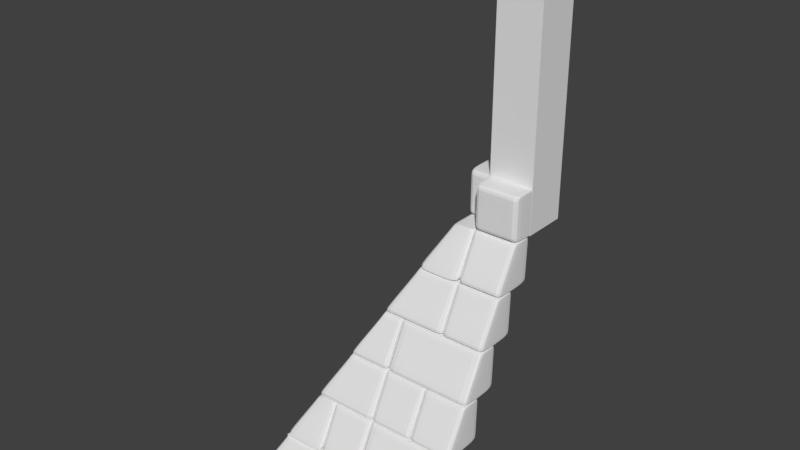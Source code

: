 # Source: OutdoorBaseCorner.blend  (saved by Blender 2.79.0; exported with 4.5.12 LTS)
import bpy
from mathutils import Matrix  # noqa: F401  (used for matrix-valued properties, if any)

bpy.ops.wm.read_factory_settings(use_empty=True)
scene = bpy.context.scene
scene.name = 'Scene'

# ---- collections
col_collection_1 = bpy.data.collections.new('Collection 1'); scene.collection.children.link(col_collection_1)

# ---- materials (node trees are filled in below, after node groups)
mat_material = bpy.data.materials.new('Material')
mat_material.alpha_threshold = 0.0
mat_material.use_transparent_shadow = False
mat_material.roughness = 0.5
mat_material.line_color = (0.0, 0.0, 0.0, 1.0)

# ---- material node trees

# ---- world
world_world = bpy.data.worlds.new('World'); scene.world = world_world
world_world.color = (0.05088, 0.05088, 0.05088)
world_world.use_sun_shadow = False
world_world.sun_shadow_jitter_overblur = 0.0
world_world.cycles.sampling_method = 'MANUAL'

# ---- meshes
me_cube_004 = bpy.data.meshes.new('Cube.004')
me_cube_004.from_pydata([(-0.29, -0.2, 0.1905), (-0.11, -0.2, 0.1905), (-0.29, -0.2, 0.01061), (-0.11, -0.2, 0.01061), (-0.29, 2.384e-07, 0.01061), (-0.11, 0.0, 0.01061), (-0.29, 1.192e-07, 0.1905), (-0.11, -1.192e-07, 0.1905), (-0.29, -0.2, 0.2), (-0.11, -0.2, 0.2), (-0.29, -1.192e-07, 0.2), (-0.11, -2.384e-07, 0.2), (-0.29, -0.2, 1.192e-07), (-0.11, -0.2, 1.192e-07), (-0.29, 3.576e-07, 1.192e-07), (-0.11, 1.192e-07, 1.192e-07), (-0.3, 2.384e-07, 0.1905), (-0.3, 3.576e-07, 0.01061), (-0.3, -0.2, 0.1905), (-0.3, -0.2, 0.01061), (-0.1, -0.2, 0.1905), (-0.1, -0.2, 0.01061), (-0.1, -2.384e-07, 0.1905), (-0.1, -1.192e-07, 0.01061), (-0.3, 1.192e-07, 0.2), (-0.3, -0.2, 0.2), (-0.1, -0.2, 0.2), (-0.1, -4.768e-07, 0.2), (-0.3, 4.768e-07, 1.192e-07), (-0.3, -0.2, 1.192e-07), (-0.1, -0.2, 1.192e-07), (-0.1, 0.0, 1.192e-07), (-5.96e-08, -0.1, 1.192e-07), (-5.96e-08, -0.3, 1.192e-07), (-0.2, -0.3, 1.192e-07), (-0.2, -0.1, 1.192e-07), (4.768e-07, -0.1, 0.2), (-6.557e-07, -0.3, 0.2), (-0.2, -0.3, 0.2), (-0.2, -0.1, 0.2), (2.384e-07, -0.1, 0.01061), (2.384e-07, -0.1, 0.1905), (-2.98e-07, -0.3, 0.01061), (-5.364e-07, -0.3, 0.1905), (-0.2, -0.3, 0.01061), (-0.2, -0.3, 0.1905), (-0.2, -0.1, 0.01061), (-0.2, -0.1, 0.1905), (-0.01, -0.1, 1.192e-07), (-0.19, -0.1, 1.192e-07), (-0.01, -0.3, 1.192e-07), (-0.19, -0.3, 1.192e-07), (-0.01, -0.1, 0.2), (-0.19, -0.1, 0.2), (-0.01, -0.3, 0.2), (-0.19, -0.3, 0.2), (-0.01, -0.1, 0.1905), (-0.19, -0.1, 0.1905), (-0.01, -0.1, 0.01061), (-0.19, -0.1, 0.01061), (-0.01, -0.3, 0.01061), (-0.19, -0.3, 0.01061), (-0.01, -0.3, 0.1905), (-0.19, -0.3, 0.1905)], [], [(20, 26, 9, 1), (3, 1, 0, 2), (27, 22, 7, 11), (30, 21, 3, 13), (13, 3, 2, 12), (23, 31, 15, 5), (21, 20, 1, 3), (29, 19, 17, 28), (5, 15, 14, 4), (19, 18, 16, 17), (1, 9, 8, 0), (12, 2, 19, 29), (31, 30, 13, 15), (31, 23, 21, 30), (2, 0, 18, 19), (14, 12, 29, 28), (27, 11, 9, 26), (4, 14, 28, 17), (23, 22, 20, 21), (10, 24, 25, 8), (11, 7, 6, 10), (0, 8, 25, 18), (11, 10, 8, 9), (10, 6, 16, 24), (22, 23, 5, 7), (22, 27, 26, 20), (7, 5, 4, 6), (18, 25, 24, 16), (15, 13, 12, 14), (6, 4, 17, 16), (41, 36, 37, 43), (48, 50, 51, 49), (32, 33, 50, 48), (63, 55, 38, 45), (53, 57, 47, 39), (49, 51, 34, 35), (41, 40, 58, 56), (33, 42, 60, 50), (59, 49, 35, 46), (50, 60, 61, 51), (57, 59, 46, 47), (52, 53, 55, 54), (42, 43, 62, 60), (43, 37, 54, 62), (56, 58, 59, 57), (34, 44, 46, 35), (44, 45, 47, 46), (40, 41, 43, 42), (60, 62, 63, 61), (62, 54, 55, 63), (32, 40, 42, 33), (45, 38, 39, 47), (51, 61, 44, 34), (61, 63, 45, 44), (36, 52, 54, 37), (36, 41, 56, 52), (53, 39, 38, 55), (40, 32, 48, 58), (58, 48, 49, 59), (52, 56, 57, 53)])
me_cube_004.materials.append(mat_material)
me_cube_004.use_remesh_preserve_volume = False
me_cube_004.use_remesh_preserve_attributes = False
me_cube_004.use_mirror_vertex_groups = False
me_cube_004.update()
me_cube_003 = bpy.data.meshes.new('Cube.003')
me_cube_003.from_pydata([(-0.2, -0.2, 0.0), (-0.2, -0.2, 1.2), (-0.2, 0.0, 0.0), (-0.2, 0.0, 1.2), (0.0, -0.2, 0.0), (0.0, -0.2, 1.2), (0.0, 0.0, 0.0), (0.0, 0.0, 1.2)], [], [(0, 1, 3, 2), (2, 3, 7, 6), (6, 7, 5, 4), (4, 5, 1, 0), (2, 6, 4, 0), (7, 3, 1, 5)])
me_cube_003.use_remesh_preserve_volume = False
me_cube_003.use_remesh_preserve_attributes = False
me_cube_003.use_mirror_vertex_groups = False
me_cube_003.update()
me_cube_002 = bpy.data.meshes.new('Cube.002')
me_cube_002.from_pydata([(-0.59, -0.7, -0.8095), (-0.41, -0.7, -0.8095), (-0.59, -0.8, -0.9894), (-0.41, -0.8, -0.9894), (-0.59, -0.6, -0.9894), (-0.41, -0.6, -0.9894), (-0.59, -0.6, -0.8095), (-0.41, -0.6, -0.8095), (-0.59, -0.7, -0.8), (-0.41, -0.7, -0.8), (-0.59, -0.6, -0.8), (-0.41, -0.6, -0.8), (-0.59, -0.8, -1.0), (-0.41, -0.8, -1.0), (-0.59, -0.6, -1.0), (-0.41, -0.6, -1.0), (-0.6, -0.6, -0.8095), (-0.6, -0.6, -0.9894), (-0.6, -0.7, -0.8095), (-0.6, -0.8, -0.9894), (-0.4, -0.7, -0.8095), (-0.4, -0.8, -0.9894), (-0.4, -0.6, -0.8095), (-0.4, -0.6, -0.9894), (-0.6, -0.6, -0.8), (-0.6, -0.7, -0.8), (-0.4, -0.7, -0.8), (-0.4, -0.6, -0.8), (-0.6, -0.6, -1.0), (-0.6, -0.8, -1.0), (-0.4, -0.8, -1.0), (-0.4, -0.6, -1.0), (-0.51, 1.192e-07, -0.8), (-0.69, 3.576e-07, -0.8), (-0.51, -0.2, -0.8), (-0.69, -0.2, -0.8), (-0.51, -2.384e-07, -0.6), (-0.59, -1.192e-07, -0.6), (-0.51, -0.2, -0.6), (-0.59, -0.2, -0.6), (-0.51, -1.192e-07, -0.6095), (-0.59, 1.192e-07, -0.6095), (-0.51, 0.0, -0.7894), (-0.69, 2.384e-07, -0.7894), (-0.51, -0.2, -0.7894), (-0.69, -0.2, -0.7894), (-0.51, -0.2, -0.6095), (-0.59, -0.2, -0.6095), (-0.39, -0.6, -0.6095), (-0.21, -0.6, -0.6095), (-0.39, -0.7, -0.7894), (-0.21, -0.7, -0.7894), (-0.39, -0.5, -0.7894), (-0.21, -0.5, -0.7894), (-0.39, -0.5, -0.6095), (-0.21, -0.5, -0.6095), (-0.39, -0.6, -0.6), (-0.21, -0.6, -0.6), (-0.39, -0.5, -0.6), (-0.21, -0.5, -0.6), (-0.39, -0.7, -0.8), (-0.21, -0.7, -0.8), (-0.39, -0.5, -0.8), (-0.21, -0.5, -0.8), (-0.4, -0.5, -0.6095), (-0.4, -0.5, -0.7894), (-0.4, -0.6, -0.6095), (-0.4, -0.7, -0.7894), (-0.2, -0.6, -0.6095), (-0.2, -0.7, -0.7894), (-0.2, -0.5, -0.6095), (-0.2, -0.5, -0.7894), (-0.4, -0.5, -0.6), (-0.4, -0.6, -0.6), (-0.2, -0.6, -0.6), (-0.2, -0.5, -0.6), (-0.4, -0.5, -0.8), (-0.4, -0.7, -0.8), (-0.2, -0.7, -0.8), (-0.2, -0.5, -0.8), (-0.49, -0.5, -0.4095), (-0.41, -0.5, -0.4095), (-0.59, -0.6, -0.5894), (-0.41, -0.6, -0.5894), (-0.59, -0.4, -0.5894), (-0.41, -0.4, -0.5894), (-0.49, -0.4, -0.4095), (-0.41, -0.4, -0.4095), (-0.49, -0.5, -0.4), (-0.41, -0.5, -0.4), (-0.49, -0.4, -0.4), (-0.41, -0.4, -0.4), (-0.59, -0.6, -0.6), (-0.41, -0.6, -0.6), (-0.59, -0.4, -0.6), (-0.41, -0.4, -0.6), (-0.5, -0.4, -0.4095), (-0.6, -0.4, -0.5894), (-0.5, -0.5, -0.4095), (-0.6, -0.6, -0.5894), (-0.4, -0.5, -0.4095), (-0.4, -0.6, -0.5894), (-0.4, -0.4, -0.4095), (-0.4, -0.4, -0.5894), (-0.5, -0.4, -0.4), (-0.5, -0.5, -0.4), (-0.4, -0.5, -0.4), (-0.4, -0.4, -0.4), (-0.6, -0.4, -0.6), (-0.6, -0.6, -0.6), (-0.4, -0.6, -0.6), (-0.4, -0.4, -0.6), (-0.19, -0.3, -0.009464), (-0.01, -0.3, -0.009464), (-0.19, -0.4, -0.1894), (-0.01, -0.4, -0.1894), (-0.19, -0.2, -0.1894), (-0.01, -0.2, -0.1894), (-0.19, -0.2, -0.009464), (-0.01, -0.2, -0.009464), (-0.19, -0.3, 0.0), (-0.01, -0.3, 0.0), (-0.19, -0.2, 0.0), (-0.01, -0.2, 0.0), (-0.19, -0.4, -0.2), (-0.01, -0.4, -0.2), (-0.19, -0.2, -0.2), (-0.01, -0.2, -0.2), (-0.2, -0.2, -0.009464), (-0.2, -0.2, -0.1894), (-0.2, -0.3, -0.009464), (-0.2, -0.4, -0.1894), (-5.364e-07, -0.3, -0.009464), (-2.98e-07, -0.4, -0.1894), (3.576e-07, -0.2, -0.009464), (2.384e-07, -0.2, -0.1894), (-0.2, -0.2, 0.0), (-0.2, -0.3, 0.0), (-6.557e-07, -0.3, 0.0), (4.768e-07, -0.2, 0.0), (-0.2, -0.2, -0.2), (-0.2, -0.4, -0.2), (-5.96e-08, -0.4, -0.2), (-5.96e-08, -0.2, -0.2), (-0.6, 2.384e-07, -0.6095), (-0.7, 3.576e-07, -0.7894), (-0.6, -0.2, -0.6095), (-0.7, -0.2, -0.7894), (-0.5, -0.2, -0.6095), (-0.5, -0.2, -0.7894), (-0.5, -2.384e-07, -0.6095), (-0.5, -1.192e-07, -0.7894), (-0.6, 1.192e-07, -0.6), (-0.6, -0.2, -0.6), (-0.5, -0.2, -0.6), (-0.5, -4.768e-07, -0.6), (-0.7, 4.768e-07, -0.8), (-0.7, -0.2, -0.8), (-0.5, -0.2, -0.8), (-0.5, 0.0, -0.8), (-0.19, -0.6, -0.6095), (-0.01, -0.6, -0.6095), (-0.19, -0.7, -0.7894), (-0.01, -0.7, -0.7894), (-0.19, -0.5, -0.7894), (-0.01, -0.5, -0.7894), (-0.19, -0.5, -0.6095), (-0.01, -0.5, -0.6095), (-0.19, -0.6, -0.6), (-0.01, -0.6, -0.6), (-0.19, -0.5, -0.6), (-0.01, -0.5, -0.6), (-0.19, -0.7, -0.8), (-0.01, -0.7, -0.8), (-0.19, -0.5, -0.8), (-0.01, -0.5, -0.8), (-0.2, -0.5, -0.6095), (-0.2, -0.5, -0.7894), (-0.2, -0.6, -0.6095), (-0.2, -0.7, -0.7894), (-5.364e-07, -0.6, -0.6095), (-2.98e-07, -0.7, -0.7894), (3.576e-07, -0.5, -0.6095), (2.384e-07, -0.5, -0.7894), (-0.2, -0.5, -0.6), (-0.2, -0.6, -0.6), (-6.557e-07, -0.6, -0.6), (4.768e-07, -0.5, -0.6), (-0.2, -0.5, -0.8), (-0.2, -0.7, -0.8), (-5.96e-08, -0.7, -0.8), (-5.96e-08, -0.5, -0.8), (-0.19, -0.8, -1.009), (-0.01, -0.8, -1.009), (-0.19, -0.9, -1.189), (-0.01, -0.9, -1.189), (-0.19, -0.7, -1.189), (-0.01, -0.7, -1.189), (-0.19, -0.7, -1.009), (-0.01, -0.7, -1.009), (-0.19, -0.8, -1.0), (-0.01, -0.8, -1.0), (-0.19, -0.7, -1.0), (-0.01, -0.7, -1.0), (-0.19, -0.9, -1.2), (-0.01, -0.9, -1.2), (-0.19, -0.7, -1.2), (-0.01, -0.7, -1.2), (-0.2, -0.7, -1.009), (-0.2, -0.7, -1.189), (-0.2, -0.8, -1.009), (-0.2, -0.9, -1.189), (-5.364e-07, -0.8, -1.009), (-2.98e-07, -0.9, -1.189), (3.576e-07, -0.7, -1.009), (2.384e-07, -0.7, -1.189), (-0.2, -0.7, -1.0), (-0.2, -0.8, -1.0), (-6.557e-07, -0.8, -1.0), (4.768e-07, -0.7, -1.0), (-0.2, -0.7, -1.2), (-0.2, -0.9, -1.2), (-5.96e-08, -0.9, -1.2), (-5.96e-08, -0.7, -1.2), (-0.19, -0.4, -0.2095), (-0.01, -0.4, -0.2095), (-0.19, -0.5, -0.3894), (-0.01, -0.5, -0.3894), (-0.19, -0.3, -0.3894), (-0.01, -0.3, -0.3894), (-0.19, -0.3, -0.2095), (-0.01, -0.3, -0.2095), (-0.19, -0.4, -0.2), (-0.01, -0.4, -0.2), (-0.19, -0.3, -0.2), (-0.01, -0.3, -0.2), (-0.19, -0.5, -0.4), (-0.01, -0.5, -0.4), (-0.19, -0.3, -0.4), (-0.01, -0.3, -0.4), (-0.2, -0.3, -0.2095), (-0.2, -0.3, -0.3894), (-0.2, -0.4, -0.2095), (-0.2, -0.5, -0.3894), (-5.364e-07, -0.4, -0.2095), (-2.98e-07, -0.5, -0.3894), (3.576e-07, -0.3, -0.2095), (2.384e-07, -0.3, -0.3894), (-0.2, -0.3, -0.2), (-0.2, -0.4, -0.2), (-6.557e-07, -0.4, -0.2), (4.768e-07, -0.3, -0.2), (-0.2, -0.3, -0.4), (-0.2, -0.5, -0.4), (-5.96e-08, -0.5, -0.4), (-5.96e-08, -0.3, -0.4)], [], [(20, 26, 9, 1), (3, 1, 0, 2), (27, 22, 7, 11), (30, 21, 3, 13), (13, 3, 2, 12), (23, 31, 15, 5), (21, 20, 1, 3), (29, 19, 17, 28), (5, 15, 14, 4), (19, 18, 16, 17), (1, 9, 8, 0), (12, 2, 19, 29), (31, 30, 13, 15), (31, 23, 21, 30), (2, 0, 18, 19), (14, 12, 29, 28), (27, 11, 9, 26), (4, 14, 28, 17), (23, 22, 20, 21), (10, 24, 25, 8), (11, 7, 6, 10), (0, 8, 25, 18), (11, 10, 8, 9), (10, 6, 16, 24), (22, 23, 5, 7), (22, 27, 26, 20), (7, 5, 4, 6), (18, 25, 24, 16), (15, 13, 12, 14), (6, 4, 17, 16), (34, 44, 45, 35), (157, 147, 145, 156), (148, 154, 38, 46), (155, 150, 40, 36), (158, 149, 44, 34), (42, 32, 33, 43), (44, 46, 47, 45), (151, 159, 32, 42), (149, 148, 46, 44), (68, 74, 57, 49), (51, 49, 48, 50), (75, 70, 55, 59), (78, 69, 51, 61), (61, 51, 50, 60), (71, 79, 63, 53), (69, 68, 49, 51), (77, 67, 65, 76), (53, 63, 62, 52), (67, 66, 64, 65), (49, 57, 56, 48), (60, 50, 67, 77), (79, 78, 61, 63), (79, 71, 69, 78), (50, 48, 66, 67), (62, 60, 77, 76), (75, 59, 57, 74), (52, 62, 76, 65), (71, 70, 68, 69), (58, 72, 73, 56), (59, 55, 54, 58), (48, 56, 73, 66), (59, 58, 56, 57), (58, 54, 64, 72), (70, 71, 53, 55), (70, 75, 74, 68), (55, 53, 52, 54), (66, 73, 72, 64), (63, 61, 60, 62), (54, 52, 65, 64), (100, 106, 89, 81), (83, 81, 80, 82), (107, 102, 87, 91), (110, 101, 83, 93), (93, 83, 82, 92), (103, 111, 95, 85), (101, 100, 81, 83), (109, 99, 97, 108), (85, 95, 94, 84), (99, 98, 96, 97), (81, 89, 88, 80), (92, 82, 99, 109), (111, 110, 93, 95), (111, 103, 101, 110), (82, 80, 98, 99), (94, 92, 109, 108), (107, 91, 89, 106), (84, 94, 108, 97), (103, 102, 100, 101), (90, 104, 105, 88), (91, 87, 86, 90), (80, 88, 105, 98), (91, 90, 88, 89), (90, 86, 96, 104), (102, 103, 85, 87), (102, 107, 106, 100), (87, 85, 84, 86), (98, 105, 104, 96), (95, 93, 92, 94), (86, 84, 97, 96), (132, 138, 121, 113), (115, 113, 112, 114), (139, 134, 119, 123), (142, 133, 115, 125), (125, 115, 114, 124), (135, 143, 127, 117), (133, 132, 113, 115), (141, 131, 129, 140), (117, 127, 126, 116), (131, 130, 128, 129), (113, 121, 120, 112), (124, 114, 131, 141), (143, 142, 125, 127), (143, 135, 133, 142), (114, 112, 130, 131), (126, 124, 141, 140), (139, 123, 121, 138), (116, 126, 140, 129), (135, 134, 132, 133), (122, 136, 137, 120), (123, 119, 118, 122), (112, 120, 137, 130), (123, 122, 120, 121), (122, 118, 128, 136), (134, 135, 117, 119), (134, 139, 138, 132), (119, 117, 116, 118), (130, 137, 136, 128), (127, 125, 124, 126), (118, 116, 129, 128), (147, 146, 144, 145), (46, 38, 39, 47), (35, 45, 147, 157), (159, 158, 34, 32), (159, 151, 149, 158), (45, 47, 146, 147), (33, 35, 157, 156), (155, 36, 38, 154), (43, 33, 156, 145), (151, 150, 148, 149), (37, 152, 153, 39), (36, 40, 41, 37), (47, 39, 153, 146), (36, 37, 39, 38), (37, 41, 144, 152), (150, 151, 42, 40), (150, 155, 154, 148), (40, 42, 43, 41), (146, 153, 152, 144), (32, 34, 35, 33), (41, 43, 145, 144), (180, 186, 169, 161), (163, 161, 160, 162), (187, 182, 167, 171), (190, 181, 163, 173), (173, 163, 162, 172), (183, 191, 175, 165), (181, 180, 161, 163), (189, 179, 177, 188), (165, 175, 174, 164), (179, 178, 176, 177), (161, 169, 168, 160), (172, 162, 179, 189), (191, 190, 173, 175), (191, 183, 181, 190), (162, 160, 178, 179), (174, 172, 189, 188), (187, 171, 169, 186), (164, 174, 188, 177), (183, 182, 180, 181), (170, 184, 185, 168), (171, 167, 166, 170), (160, 168, 185, 178), (171, 170, 168, 169), (170, 166, 176, 184), (182, 183, 165, 167), (182, 187, 186, 180), (167, 165, 164, 166), (178, 185, 184, 176), (175, 173, 172, 174), (166, 164, 177, 176), (212, 218, 201, 193), (195, 193, 192, 194), (219, 214, 199, 203), (222, 213, 195, 205), (205, 195, 194, 204), (215, 223, 207, 197), (213, 212, 193, 195), (221, 211, 209, 220), (197, 207, 206, 196), (211, 210, 208, 209), (193, 201, 200, 192), (204, 194, 211, 221), (223, 222, 205, 207), (223, 215, 213, 222), (194, 192, 210, 211), (206, 204, 221, 220), (219, 203, 201, 218), (196, 206, 220, 209), (215, 214, 212, 213), (202, 216, 217, 200), (203, 199, 198, 202), (192, 200, 217, 210), (203, 202, 200, 201), (202, 198, 208, 216), (214, 215, 197, 199), (214, 219, 218, 212), (199, 197, 196, 198), (210, 217, 216, 208), (207, 205, 204, 206), (198, 196, 209, 208), (244, 250, 233, 225), (227, 225, 224, 226), (251, 246, 231, 235), (254, 245, 227, 237), (237, 227, 226, 236), (247, 255, 239, 229), (245, 244, 225, 227), (253, 243, 241, 252), (229, 239, 238, 228), (243, 242, 240, 241), (225, 233, 232, 224), (236, 226, 243, 253), (255, 254, 237, 239), (255, 247, 245, 254), (226, 224, 242, 243), (238, 236, 253, 252), (251, 235, 233, 250), (228, 238, 252, 241), (247, 246, 244, 245), (234, 248, 249, 232), (235, 231, 230, 234), (224, 232, 249, 242), (235, 234, 232, 233), (234, 230, 240, 248), (246, 247, 229, 231), (246, 251, 250, 244), (231, 229, 228, 230), (242, 249, 248, 240), (239, 237, 236, 238), (230, 228, 241, 240)])
me_cube_002.materials.append(mat_material)
me_cube_002.use_remesh_preserve_volume = False
me_cube_002.use_remesh_preserve_attributes = False
me_cube_002.use_mirror_vertex_groups = False
me_cube_002.update()
me_cube_001 = bpy.data.meshes.new('Cube.001')
me_cube_001.from_pydata([(-0.49, -0.8, -1.009), (-0.21, -0.8, -1.009), (-0.49, -0.9, -1.189), (-0.21, -0.9, -1.189), (-0.49, -0.7, -1.189), (-0.21, -0.7, -1.189), (-0.49, -0.7, -1.009), (-0.21, -0.7, -1.009), (-0.49, -0.8, -1.0), (-0.21, -0.8, -1.0), (-0.49, -0.7, -1.0), (-0.21, -0.7, -1.0), (-0.49, -0.9, -1.2), (-0.21, -0.9, -1.2), (-0.49, -0.7, -1.2), (-0.21, -0.7, -1.2), (-0.5, -0.7, -1.009), (-0.5, -0.7, -1.189), (-0.5, -0.8, -1.009), (-0.5, -0.9, -1.189), (-0.2, -0.8, -1.009), (-0.2, -0.9, -1.189), (-0.2, -0.7, -1.009), (-0.2, -0.7, -1.189), (-0.5, -0.7, -1.0), (-0.5, -0.8, -1.0), (-0.2, -0.8, -1.0), (-0.2, -0.7, -1.0), (-0.5, -0.7, -1.2), (-0.5, -0.9, -1.2), (-0.2, -0.9, -1.2), (-0.2, -0.7, -1.2), (-0.59, -0.6, -0.6095), (-0.41, -0.6, -0.6095), (-0.69, -0.7, -0.7894), (-0.41, -0.7, -0.7894), (-0.69, -0.5, -0.7894), (-0.41, -0.5, -0.7894), (-0.59, -0.5, -0.6095), (-0.41, -0.5, -0.6095), (-0.59, -0.6, -0.6), (-0.41, -0.6, -0.6), (-0.59, -0.5, -0.6), (-0.41, -0.5, -0.6), (-0.69, -0.7, -0.8), (-0.41, -0.7, -0.8), (-0.69, -0.5, -0.8), (-0.41, -0.5, -0.8), (-0.6, -0.5, -0.6095), (-0.7, -0.5, -0.7894), (-0.6, -0.6, -0.6095), (-0.7, -0.7, -0.7894), (-0.4, -0.6, -0.6095), (-0.4, -0.7, -0.7894), (-0.4, -0.5, -0.6095), (-0.4, -0.5, -0.7894), (-0.6, -0.5, -0.6), (-0.6, -0.6, -0.6), (-0.4, -0.6, -0.6), (-0.4, -0.5, -0.6), (-0.7, -0.5, -0.8), (-0.7, -0.7, -0.8), (-0.4, -0.7, -0.8), (-0.4, -0.5, -0.8), (-0.39, -0.4, -0.2095), (-0.21, -0.4, -0.2095), (-0.49, -0.5, -0.3894), (-0.21, -0.5, -0.3894), (-0.49, -0.3, -0.3894), (-0.21, -0.3, -0.3894), (-0.39, -0.3, -0.2095), (-0.21, -0.3, -0.2095), (-0.39, -0.4, -0.2), (-0.21, -0.4, -0.2), (-0.39, -0.3, -0.2), (-0.21, -0.3, -0.2), (-0.49, -0.5, -0.4), (-0.21, -0.5, -0.4), (-0.49, -0.3, -0.4), (-0.21, -0.3, -0.4), (-0.4, -0.3, -0.2095), (-0.5, -0.3, -0.3894), (-0.4, -0.4, -0.2095), (-0.5, -0.5, -0.3894), (-0.2, -0.4, -0.2095), (-0.2, -0.5, -0.3894), (-0.2, -0.3, -0.2095), (-0.2, -0.3, -0.3894), (-0.4, -0.3, -0.2), (-0.4, -0.4, -0.2), (-0.2, -0.4, -0.2), (-0.2, -0.3, -0.2), (-0.5, -0.3, -0.4), (-0.5, -0.5, -0.4), (-0.2, -0.5, -0.4), (-0.2, -0.3, -0.4), (-0.7, -0.29, -1.009), (-0.7, -0.01, -1.009), (-0.7, -0.29, -1.189), (-0.7, -0.01, -1.189), (-0.9, -0.29, -1.189), (-0.9, -0.01, -1.189), (-0.8, -0.29, -1.009), (-0.8, -0.01, -1.009), (-0.7, -0.29, -1.0), (-0.7, -0.01, -1.0), (-0.8, -0.29, -1.0), (-0.8, -0.01, -1.0), (-0.7, -0.29, -1.2), (-0.7, -0.01, -1.2), (-0.9, -0.29, -1.2), (-0.9, -0.01, -1.2), (-0.8, -0.3, -1.009), (-0.9, -0.3, -1.189), (-0.7, -0.3, -1.009), (-0.7, -0.3, -1.189), (-0.7, -7.153e-07, -1.009), (-0.7, -4.768e-07, -1.189), (-0.8, 2.384e-07, -1.009), (-0.9, 2.384e-07, -1.189), (-0.8, -0.3, -1.0), (-0.7, -0.3, -1.0), (-0.7, -8.345e-07, -1.0), (-0.8, 4.768e-07, -1.0), (-0.9, -0.3, -1.2), (-0.7, -0.3, -1.2), (-0.7, -2.384e-07, -1.2), (-0.9, -1.192e-07, -1.2), (-0.3, -0.29, -0.2095), (-0.3, -0.01, -0.2095), (-0.3, -0.29, -0.3894), (-0.3, -0.01, -0.3894), (-0.5, -0.29, -0.3894), (-0.5, -0.01, -0.3894), (-0.4, -0.29, -0.2095), (-0.4, -0.01, -0.2095), (-0.3, -0.29, -0.2), (-0.3, -0.01, -0.2), (-0.4, -0.29, -0.2), (-0.4, -0.01, -0.2), (-0.3, -0.29, -0.4), (-0.3, -0.01, -0.4), (-0.5, -0.29, -0.4), (-0.5, -0.01, -0.4), (-0.4, -0.3, -0.2095), (-0.5, -0.3, -0.3894), (-0.3, -0.3, -0.2095), (-0.3, -0.3, -0.3894), (-0.3, -7.153e-07, -0.2095), (-0.3, -4.768e-07, -0.3894), (-0.4, 2.384e-07, -0.2095), (-0.5, 2.384e-07, -0.3894), (-0.4, -0.3, -0.2), (-0.3, -0.3, -0.2), (-0.3, -8.345e-07, -0.2), (-0.4, 4.768e-07, -0.2), (-0.5, -0.3, -0.4), (-0.3, -0.3, -0.4), (-0.3, -2.384e-07, -0.4), (-0.5, -1.192e-07, -0.4), (-0.5, -0.49, -0.6095), (-0.5, -0.21, -0.6095), (-0.5, -0.49, -0.7894), (-0.5, -0.21, -0.7894), (-0.7, -0.49, -0.7894), (-0.7, -0.21, -0.7894), (-0.6, -0.49, -0.6095), (-0.6, -0.21, -0.6095), (-0.5, -0.49, -0.6), (-0.5, -0.21, -0.6), (-0.6, -0.49, -0.6), (-0.6, -0.21, -0.6), (-0.5, -0.49, -0.8), (-0.5, -0.21, -0.8), (-0.7, -0.49, -0.8), (-0.7, -0.21, -0.8), (-0.6, -0.5, -0.6095), (-0.7, -0.5, -0.7894), (-0.5, -0.5, -0.6095), (-0.5, -0.5, -0.7894), (-0.5, -0.2, -0.6095), (-0.5, -0.2, -0.7894), (-0.6, -0.2, -0.6095), (-0.7, -0.2, -0.7894), (-0.6, -0.5, -0.6), (-0.5, -0.5, -0.6), (-0.5, -0.2, -0.6), (-0.6, -0.2, -0.6), (-0.7, -0.5, -0.8), (-0.5, -0.5, -0.8), (-0.5, -0.2, -0.8), (-0.7, -0.2, -0.8)], [], [(20, 26, 9, 1), (3, 1, 0, 2), (27, 22, 7, 11), (30, 21, 3, 13), (13, 3, 2, 12), (23, 31, 15, 5), (21, 20, 1, 3), (29, 19, 17, 28), (5, 15, 14, 4), (19, 18, 16, 17), (1, 9, 8, 0), (12, 2, 19, 29), (31, 30, 13, 15), (31, 23, 21, 30), (2, 0, 18, 19), (14, 12, 29, 28), (27, 11, 9, 26), (4, 14, 28, 17), (23, 22, 20, 21), (10, 24, 25, 8), (11, 7, 6, 10), (0, 8, 25, 18), (11, 10, 8, 9), (10, 6, 16, 24), (22, 23, 5, 7), (22, 27, 26, 20), (7, 5, 4, 6), (18, 25, 24, 16), (15, 13, 12, 14), (6, 4, 17, 16), (52, 58, 41, 33), (35, 33, 32, 34), (59, 54, 39, 43), (62, 53, 35, 45), (45, 35, 34, 44), (55, 63, 47, 37), (53, 52, 33, 35), (61, 51, 49, 60), (37, 47, 46, 36), (51, 50, 48, 49), (33, 41, 40, 32), (44, 34, 51, 61), (63, 62, 45, 47), (63, 55, 53, 62), (34, 32, 50, 51), (46, 44, 61, 60), (59, 43, 41, 58), (36, 46, 60, 49), (55, 54, 52, 53), (42, 56, 57, 40), (43, 39, 38, 42), (32, 40, 57, 50), (43, 42, 40, 41), (42, 38, 48, 56), (54, 55, 37, 39), (54, 59, 58, 52), (39, 37, 36, 38), (50, 57, 56, 48), (47, 45, 44, 46), (38, 36, 49, 48), (84, 90, 73, 65), (67, 65, 64, 66), (91, 86, 71, 75), (94, 85, 67, 77), (77, 67, 66, 76), (87, 95, 79, 69), (85, 84, 65, 67), (93, 83, 81, 92), (69, 79, 78, 68), (83, 82, 80, 81), (65, 73, 72, 64), (76, 66, 83, 93), (95, 94, 77, 79), (95, 87, 85, 94), (66, 64, 82, 83), (78, 76, 93, 92), (91, 75, 73, 90), (68, 78, 92, 81), (87, 86, 84, 85), (74, 88, 89, 72), (75, 71, 70, 74), (64, 72, 89, 82), (75, 74, 72, 73), (74, 70, 80, 88), (86, 87, 69, 71), (86, 91, 90, 84), (71, 69, 68, 70), (82, 89, 88, 80), (79, 77, 76, 78), (70, 68, 81, 80), (116, 122, 105, 97), (99, 97, 96, 98), (123, 118, 103, 107), (126, 117, 99, 109), (109, 99, 98, 108), (119, 127, 111, 101), (117, 116, 97, 99), (125, 115, 113, 124), (101, 111, 110, 100), (115, 114, 112, 113), (97, 105, 104, 96), (108, 98, 115, 125), (127, 126, 109, 111), (127, 119, 117, 126), (98, 96, 114, 115), (110, 108, 125, 124), (123, 107, 105, 122), (100, 110, 124, 113), (119, 118, 116, 117), (106, 120, 121, 104), (107, 103, 102, 106), (96, 104, 121, 114), (107, 106, 104, 105), (106, 102, 112, 120), (118, 119, 101, 103), (118, 123, 122, 116), (103, 101, 100, 102), (114, 121, 120, 112), (111, 109, 108, 110), (102, 100, 113, 112), (148, 154, 137, 129), (131, 129, 128, 130), (155, 150, 135, 139), (158, 149, 131, 141), (141, 131, 130, 140), (151, 159, 143, 133), (149, 148, 129, 131), (157, 147, 145, 156), (133, 143, 142, 132), (147, 146, 144, 145), (129, 137, 136, 128), (140, 130, 147, 157), (159, 158, 141, 143), (159, 151, 149, 158), (130, 128, 146, 147), (142, 140, 157, 156), (155, 139, 137, 154), (132, 142, 156, 145), (151, 150, 148, 149), (138, 152, 153, 136), (139, 135, 134, 138), (128, 136, 153, 146), (139, 138, 136, 137), (138, 134, 144, 152), (150, 151, 133, 135), (150, 155, 154, 148), (135, 133, 132, 134), (146, 153, 152, 144), (143, 141, 140, 142), (134, 132, 145, 144), (180, 186, 169, 161), (163, 161, 160, 162), (187, 182, 167, 171), (190, 181, 163, 173), (173, 163, 162, 172), (183, 191, 175, 165), (181, 180, 161, 163), (189, 179, 177, 188), (165, 175, 174, 164), (179, 178, 176, 177), (161, 169, 168, 160), (172, 162, 179, 189), (191, 190, 173, 175), (191, 183, 181, 190), (162, 160, 178, 179), (174, 172, 189, 188), (187, 171, 169, 186), (164, 174, 188, 177), (183, 182, 180, 181), (170, 184, 185, 168), (171, 167, 166, 170), (160, 168, 185, 178), (171, 170, 168, 169), (170, 166, 176, 184), (182, 183, 165, 167), (182, 187, 186, 180), (167, 165, 164, 166), (178, 185, 184, 176), (175, 173, 172, 174), (166, 164, 177, 176)])
me_cube_001.materials.append(mat_material)
me_cube_001.use_remesh_preserve_volume = False
me_cube_001.use_remesh_preserve_attributes = False
me_cube_001.use_mirror_vertex_groups = False
me_cube_001.update()
me_cube = bpy.data.meshes.new('Cube')
me_cube.from_pydata([(-0.79, -0.8, -1.009), (-0.51, -0.8, -1.009), (-0.89, -0.9, -1.189), (-0.51, -0.9, -1.189), (-0.89, -0.7, -1.189), (-0.51, -0.7, -1.189), (-0.79, -0.7, -1.009), (-0.51, -0.7, -1.009), (-0.79, -0.8, -1.0), (-0.51, -0.8, -1.0), (-0.79, -0.7, -1.0), (-0.51, -0.7, -1.0), (-0.89, -0.9, -1.2), (-0.51, -0.9, -1.2), (-0.89, -0.7, -1.2), (-0.51, -0.7, -1.2), (-0.8, -0.8, -1.009), (-0.9, -0.9, -1.189), (-0.5, -0.8, -1.009), (-0.5, -0.9, -1.189), (-0.5, -0.7, -1.009), (-0.5, -0.7, -1.189), (-0.8, -0.7, -1.0), (-0.8, -0.8, -1.0), (-0.5, -0.8, -1.0), (-0.5, -0.7, -1.0), (-0.9, -0.9, -1.2), (-0.5, -0.9, -1.2), (-0.5, -0.7, -1.2), (-0.7, -0.69, -1.009), (-0.7, -0.31, -1.009), (-0.7, -0.69, -1.189), (-0.7, -0.31, -1.189), (-0.9, -0.69, -1.189), (-0.9, -0.31, -1.189), (-0.8, -0.69, -1.009), (-0.8, -0.31, -1.009), (-0.7, -0.69, -1.0), (-0.7, -0.31, -1.0), (-0.8, -0.69, -1.0), (-0.8, -0.31, -1.0), (-0.7, -0.69, -1.2), (-0.7, -0.31, -1.2), (-0.9, -0.69, -1.2), (-0.9, -0.31, -1.2), (-0.8, -0.7, -1.009), (-0.9, -0.7, -1.189), (-0.7, -0.7, -1.009), (-0.7, -0.7, -1.189), (-0.7, -0.3, -1.009), (-0.7, -0.3, -1.189), (-0.8, -0.3, -1.009), (-0.9, -0.3, -1.189), (-0.7, -0.7, -1.0), (-0.7, -0.3, -1.0), (-0.8, -0.3, -1.0), (-0.9, -0.7, -1.2), (-0.7, -0.7, -1.2), (-0.7, -0.3, -1.2), (-0.9, -0.3, -1.2), (-0.6, -0.69, -0.8095), (-0.6, -0.41, -0.8095), (-0.6, -0.79, -0.9894), (-0.6, -0.41, -0.9894), (-0.8, -0.79, -0.9894), (-0.8, -0.41, -0.9894), (-0.7, -0.69, -0.8095), (-0.7, -0.41, -0.8095), (-0.6, -0.69, -0.8), (-0.6, -0.41, -0.8), (-0.7, -0.69, -0.8), (-0.7, -0.41, -0.8), (-0.6, -0.79, -1.0), (-0.6, -0.41, -1.0), (-0.8, -0.79, -1.0), (-0.8, -0.41, -1.0), (-0.7, -0.7, -0.8095), (-0.8, -0.8, -0.9894), (-0.6, -0.7, -0.8095), (-0.6, -0.8, -0.9894), (-0.7, -0.7, -0.8), (-0.6, -0.7, -0.8), (-0.6, -0.8, -1.0), (-0.7, -0.4, -0.8095), (-0.8, -0.4, -0.9894), (-0.6, -0.4, -0.8095), (-0.6, -0.4, -0.9894), (-0.7, -0.4, -0.8), (-0.6, -0.4, -0.8), (-0.8, -0.4, -1.0), (-0.6, -0.4, -1.0), (-0.4, -0.4, -0.2), (-0.2, -0.29, -0.009464), (-0.2, -0.01, -0.009464), (-0.2, -0.39, -0.1894), (-0.2, -0.01, -0.1894), (-0.4, -0.39, -0.1894), (-0.4, -0.01, -0.1894), (-0.3, -0.29, -0.009464), (-0.3, -0.01, -0.009464), (-0.2, -0.29, -1.881e-07), (-0.2, -0.01, -1.881e-07), (-0.3, -0.29, -1.881e-07), (-0.3, -0.01, -1.881e-07), (-0.2, -0.39, -0.2), (-0.2, -0.01, -0.2), (-0.4, -0.39, -0.2), (-0.4, -0.01, -0.2), (-0.3, -0.3, -0.009464), (-0.4, -0.4, -0.1894), (-0.2, -0.3, -0.009464), (-0.2, -0.4, -0.1894), (-0.3, -0.3, -1.881e-07), (-0.2, -0.3, -1.881e-07), (-0.2, -0.4, -0.2), (-0.3, 2.384e-07, -0.009464), (-0.4, 2.384e-07, -0.1894), (-0.2, -1.788e-07, -0.009464), (-0.2, -1.788e-07, -0.1894), (-0.3, 2.384e-07, -1.881e-07), (-0.2, -2.98e-07, -1.881e-07), (-0.4, 4.768e-07, -0.2), (-0.2, -5.96e-08, -0.2), (-0.4, -0.39, -0.4095), (-0.4, -0.01, -0.4095), (-0.4, -0.39, -0.5894), (-0.4, -0.01, -0.5894), (-0.6, -0.39, -0.5894), (-0.6, -0.01, -0.5894), (-0.5, -0.39, -0.4095), (-0.5, -0.01, -0.4095), (-0.4, -0.39, -0.4), (-0.4, -0.01, -0.4), (-0.5, -0.39, -0.4), (-0.5, -0.01, -0.4), (-0.4, -0.39, -0.6), (-0.4, -0.01, -0.6), (-0.6, -0.39, -0.6), (-0.6, -0.01, -0.6), (-0.5, -0.4, -0.4095), (-0.6, -0.4, -0.5894), (-0.4, -0.4, -0.4095), (-0.4, -0.4, -0.5894), (-0.4, -4.768e-07, -0.4095), (-0.4, -2.384e-07, -0.5894), (-0.5, 3.576e-07, -0.4095), (-0.6, 2.384e-07, -0.5894), (-0.5, -0.4, -0.4), (-0.4, -0.4, -0.4), (-0.4, -5.96e-07, -0.4), (-0.5, 4.768e-07, -0.4), (-0.6, -0.4, -0.6), (-0.4, -0.4, -0.6), (-0.4, 0.0, -0.6), (-0.6, 0.0, -0.6), (-0.6, -0.39, -0.8095), (-0.6, -0.01, -0.8095), (-0.6, -0.39, -0.9894), (-0.6, -0.01, -0.9894), (-0.8, -0.39, -0.9894), (-0.8, -0.01, -0.9894), (-0.7, -0.39, -0.8095), (-0.7, -0.01, -0.8095), (-0.6, -0.39, -0.8), (-0.6, -0.01, -0.8), (-0.7, -0.39, -0.8), (-0.7, -0.01, -0.8), (-0.6, -0.39, -1.0), (-0.6, -0.01, -1.0), (-0.8, -0.39, -1.0), (-0.8, -0.01, -1.0), (-0.7, -0.4, -0.8095), (-0.8, -0.4, -0.9894), (-0.6, -0.4, -0.8095), (-0.6, -0.4, -0.9894), (-0.6, -4.768e-07, -0.8095), (-0.6, -2.384e-07, -0.9894), (-0.7, 3.576e-07, -0.8095), (-0.8, 2.384e-07, -0.9894), (-0.7, -0.4, -0.8), (-0.6, -0.4, -0.8), (-0.6, -5.96e-07, -0.8), (-0.7, 4.768e-07, -0.8), (-0.8, -0.4, -1.0), (-0.6, -0.4, -1.0), (-0.6, 0.0, -1.0), (-0.8, 0.0, -1.0), (-0.39, -0.5, -0.4095), (-0.01, -0.5, -0.4095), (-0.39, -0.6, -0.5894), (-0.01, -0.6, -0.5894), (-0.39, -0.4, -0.5894), (-0.01, -0.4, -0.5894), (-0.39, -0.4, -0.4095), (-0.01, -0.4, -0.4095), (-0.39, -0.5, -0.4), (-0.01, -0.5, -0.4), (-0.39, -0.4, -0.4), (-0.01, -0.4, -0.4), (-0.39, -0.6, -0.6), (-0.01, -0.6, -0.6), (-0.39, -0.4, -0.6), (-0.01, -0.4, -0.6), (-0.4, -0.4, -0.4095), (-0.4, -0.4, -0.5894), (-0.4, -0.5, -0.4095), (-0.4, -0.6, -0.5894), (-4.768e-07, -0.5, -0.4095), (-2.384e-07, -0.6, -0.5894), (3.576e-07, -0.4, -0.4095), (2.384e-07, -0.4, -0.5894), (-0.4, -0.4, -0.4), (-5.96e-07, -0.5, -0.4), (4.768e-07, -0.4, -0.4), (-0.4, -0.4, -0.6), (-0.4, -0.6, -0.6), (0.0, -0.6, -0.6), (0.0, -0.4, -0.6), (-0.4, -0.5, -0.4), (-0.39, -0.7, -0.8095), (-0.01, -0.7, -0.8095), (-0.39, -0.8, -0.9894), (-0.01, -0.8, -0.9894), (-0.39, -0.6, -0.9894), (-0.01, -0.6, -0.9894), (-0.39, -0.6, -0.8095), (-0.01, -0.6, -0.8095), (-0.39, -0.7, -0.8), (-0.01, -0.7, -0.8), (-0.39, -0.6, -0.8), (-0.01, -0.6, -0.8), (-0.39, -0.8, -1.0), (-0.01, -0.8, -1.0), (-0.39, -0.6, -1.0), (-0.01, -0.6, -1.0), (-0.4, -0.6, -0.8095), (-0.4, -0.6, -0.9894), (-0.4, -0.7, -0.8095), (-0.4, -0.8, -0.9894), (-4.768e-07, -0.7, -0.8095), (-2.384e-07, -0.8, -0.9894), (3.576e-07, -0.6, -0.8095), (2.384e-07, -0.6, -0.9894), (-0.4, -0.6, -0.8), (-5.96e-07, -0.7, -0.8), (4.768e-07, -0.6, -0.8), (-0.4, -0.6, -1.0), (-0.4, -0.8, -1.0), (0.0, -0.8, -1.0), (0.0, -0.6, -1.0), (-0.4, -0.7, -0.8)], [], [(18, 24, 9, 1), (3, 1, 0, 2), (25, 20, 7, 11), (27, 19, 3, 13), (13, 3, 2, 12), (21, 28, 15, 5), (19, 18, 1, 3), (26, 17, 46, 56), (5, 15, 14, 4), (17, 16, 45, 46), (1, 9, 8, 0), (12, 2, 17, 26), (28, 27, 13, 15), (28, 21, 19, 27), (2, 0, 16, 17), (14, 12, 26, 56), (25, 11, 9, 24), (4, 14, 56, 46), (21, 20, 18, 19), (10, 22, 23, 8), (11, 7, 6, 10), (0, 8, 23, 16), (11, 10, 8, 9), (10, 6, 45, 22), (20, 21, 5, 7), (20, 25, 24, 18), (7, 5, 4, 6), (16, 23, 22, 45), (15, 13, 12, 14), (6, 4, 46, 45), (49, 54, 38, 30), (32, 30, 29, 31), (55, 51, 36, 40), (58, 50, 32, 42), (42, 32, 31, 41), (52, 59, 44, 34), (50, 49, 30, 32), (57, 48, 46, 56), (34, 44, 43, 33), (48, 47, 45, 46), (30, 38, 37, 29), (41, 31, 48, 57), (59, 58, 42, 44), (59, 52, 50, 58), (31, 29, 47, 48), (43, 41, 57, 56), (55, 40, 38, 54), (33, 43, 56, 46), (52, 51, 49, 50), (39, 22, 53, 37), (40, 36, 35, 39), (29, 37, 53, 47), (40, 39, 37, 38), (39, 35, 45, 22), (51, 52, 34, 36), (51, 55, 54, 49), (36, 34, 33, 35), (47, 53, 22, 45), (44, 42, 41, 43), (35, 33, 46, 45), (85, 88, 69, 61), (63, 61, 60, 62), (87, 83, 67, 71), (90, 86, 63, 73), (73, 63, 62, 72), (84, 89, 75, 65), (86, 85, 61, 63), (82, 79, 77, 23), (65, 75, 74, 64), (79, 78, 76, 77), (61, 69, 68, 60), (72, 62, 79, 82), (89, 90, 73, 75), (62, 60, 78, 79), (74, 72, 82, 23), (87, 71, 69, 88), (64, 74, 23, 77), (70, 80, 81, 68), (71, 67, 66, 70), (60, 68, 81, 78), (71, 70, 68, 69), (70, 66, 76, 80), (83, 84, 65, 67), (67, 65, 64, 66), (78, 81, 80, 76), (75, 73, 72, 74), (66, 64, 77, 76), (90, 86, 84, 89), (86, 85, 83, 84), (85, 88, 87, 83), (117, 120, 101, 93), (95, 93, 92, 94), (119, 115, 99, 103), (122, 118, 95, 105), (105, 95, 94, 104), (116, 121, 107, 97), (118, 117, 93, 95), (114, 111, 109, 91), (97, 107, 106, 96), (111, 110, 108, 109), (93, 101, 100, 92), (104, 94, 111, 114), (121, 122, 105, 107), (94, 92, 110, 111), (106, 104, 114, 91), (119, 103, 101, 120), (96, 106, 91, 109), (102, 112, 113, 100), (103, 99, 98, 102), (92, 100, 113, 110), (103, 102, 100, 101), (102, 98, 108, 112), (115, 116, 97, 99), (99, 97, 96, 98), (110, 113, 112, 108), (107, 105, 104, 106), (98, 96, 109, 108), (122, 118, 116, 121), (118, 117, 115, 116), (117, 120, 119, 115), (143, 149, 132, 124), (126, 124, 123, 125), (150, 145, 130, 134), (153, 144, 126, 136), (136, 126, 125, 135), (146, 154, 138, 128), (144, 143, 124, 126), (152, 142, 140, 151), (128, 138, 137, 127), (142, 141, 139, 140), (124, 132, 131, 123), (135, 125, 142, 152), (154, 153, 136, 138), (154, 146, 144, 153), (125, 123, 141, 142), (137, 135, 152, 151), (150, 134, 132, 149), (127, 137, 151, 140), (146, 145, 143, 144), (133, 147, 148, 131), (134, 130, 129, 133), (123, 131, 148, 141), (134, 133, 131, 132), (133, 129, 139, 147), (145, 146, 128, 130), (145, 150, 149, 143), (130, 128, 127, 129), (141, 148, 147, 139), (138, 136, 135, 137), (129, 127, 140, 139), (175, 181, 164, 156), (158, 156, 155, 157), (182, 177, 162, 166), (185, 176, 158, 168), (168, 158, 157, 167), (178, 186, 170, 160), (176, 175, 156, 158), (184, 174, 172, 183), (160, 170, 169, 159), (174, 173, 171, 172), (156, 164, 163, 155), (167, 157, 174, 184), (186, 185, 168, 170), (186, 178, 176, 185), (157, 155, 173, 174), (169, 167, 184, 183), (182, 166, 164, 181), (159, 169, 183, 172), (178, 177, 175, 176), (165, 179, 180, 163), (166, 162, 161, 165), (155, 163, 180, 173), (166, 165, 163, 164), (165, 161, 171, 179), (177, 178, 160, 162), (177, 182, 181, 175), (162, 160, 159, 161), (173, 180, 179, 171), (170, 168, 167, 169), (161, 159, 172, 171), (207, 212, 196, 188), (190, 188, 187, 189), (213, 209, 194, 198), (216, 208, 190, 200), (200, 190, 189, 199), (210, 217, 202, 192), (208, 207, 188, 190), (215, 206, 204, 214), (192, 202, 201, 191), (206, 205, 203, 204), (188, 196, 195, 187), (199, 189, 206, 215), (217, 216, 200, 202), (217, 210, 208, 216), (189, 187, 205, 206), (201, 199, 215, 214), (213, 198, 196, 212), (191, 201, 214, 204), (210, 209, 207, 208), (197, 211, 218, 195), (198, 194, 193, 197), (187, 195, 218, 205), (198, 197, 195, 196), (197, 193, 203, 211), (209, 210, 192, 194), (209, 213, 212, 207), (194, 192, 191, 193), (205, 218, 211, 203), (202, 200, 199, 201), (193, 191, 204, 203), (239, 244, 228, 220), (222, 220, 219, 221), (245, 241, 226, 230), (248, 240, 222, 232), (232, 222, 221, 231), (242, 249, 234, 224), (240, 239, 220, 222), (247, 238, 236, 246), (224, 234, 233, 223), (238, 237, 235, 236), (220, 228, 227, 219), (231, 221, 238, 247), (249, 248, 232, 234), (249, 242, 240, 248), (221, 219, 237, 238), (233, 231, 247, 246), (245, 230, 228, 244), (223, 233, 246, 236), (242, 241, 239, 240), (229, 243, 250, 227), (230, 226, 225, 229), (219, 227, 250, 237), (230, 229, 227, 228), (229, 225, 235, 243), (241, 242, 224, 226), (241, 245, 244, 239), (226, 224, 223, 225), (237, 250, 243, 235), (234, 232, 231, 233), (225, 223, 236, 235)])
me_cube.materials.append(mat_material)
me_cube.use_remesh_preserve_volume = False
me_cube.use_remesh_preserve_attributes = False
me_cube.use_mirror_vertex_groups = False
me_cube.update()

# ---- objects
ob_cube_004 = bpy.data.objects.new('Cube.004', me_cube_004)
ob_cube_003 = bpy.data.objects.new('Cube.003', me_cube_003)
ob_cube_002 = bpy.data.objects.new('Cube.002', me_cube_002)
ob_cube_001 = bpy.data.objects.new('Cube.001', me_cube_001)
ob_cube = bpy.data.objects.new('Cube', me_cube)

# ---- transforms, parenting, visibility, modifiers, constraints
ob_cube_004.location = (0.0, 0.0, 0.0)
ob_cube_004.lock_rotations_4d = False
ob_cube_004.empty_display_type = 'ARROWS'
ob_cube_004.lineart.crease_threshold = 0.0
_m = ob_cube_004.modifiers.new('Subsurf', 'SUBSURF')
_m.uv_smooth = 'PRESERVE_CORNERS'
_m.quality = 2
_m.levels = 3
_m.show_only_control_edges = False
ob_cube_003.location = (0.0, -5.96e-08, 0.0)
ob_cube_003.lineart.crease_threshold = 0.0
ob_cube_002.location = (0.0, 0.0, 0.0)
ob_cube_002.lock_rotations_4d = False
ob_cube_002.empty_display_type = 'ARROWS'
ob_cube_002.lineart.crease_threshold = 0.0
_m = ob_cube_002.modifiers.new('Subsurf', 'SUBSURF')
_m.uv_smooth = 'PRESERVE_CORNERS'
_m.quality = 2
_m.levels = 3
_m.show_only_control_edges = False
ob_cube_001.location = (0.0, 0.0, 0.0)
ob_cube_001.lock_rotations_4d = False
ob_cube_001.empty_display_type = 'ARROWS'
ob_cube_001.lineart.crease_threshold = 0.0
_m = ob_cube_001.modifiers.new('Subsurf', 'SUBSURF')
_m.uv_smooth = 'PRESERVE_CORNERS'
_m.quality = 2
_m.levels = 3
_m.show_only_control_edges = False
ob_cube.location = (0.0, 0.0, 0.0)
ob_cube.lock_rotations_4d = False
ob_cube.empty_display_type = 'ARROWS'
ob_cube.lineart.crease_threshold = 0.0
_m = ob_cube.modifiers.new('Subsurf', 'SUBSURF')
_m.uv_smooth = 'PRESERVE_CORNERS'
_m.quality = 2
_m.levels = 3
_m.show_only_control_edges = False

# ---- collection membership
col_collection_1.objects.link(ob_cube_004)
col_collection_1.objects.link(ob_cube_003)
col_collection_1.objects.link(ob_cube_002)
col_collection_1.objects.link(ob_cube_001)
col_collection_1.objects.link(ob_cube)

# ---- scene / render settings (as saved in the file)
scene.frame_start = 1; scene.frame_end = 250; scene.frame_set(46)
scene.render.engine = 'BLENDER_EEVEE_NEXT'
scene.render.resolution_percentage = 50
scene.render.dither_intensity = 0.0
scene.cycles.use_denoising = False
scene.cycles.samples = 128
scene.cycles.sampling_pattern = 'TABULATED_SOBOL'
scene.cycles.use_adaptive_sampling = False
scene.cycles.use_light_tree = False
scene.cycles.blur_glossy = 0.0
scene.cycles.sample_clamp_indirect = 0.0
scene.view_settings.view_transform = 'Standard'
bpy.context.view_layer.update()

# ---- added for rendering (the .blend has no active camera and no usable light): camera, sun
cam_auto = bpy.data.cameras.new('AutoCamera')
cam_auto.lens = 50.0
cam_auto.sensor_width = 36.0
cam_auto.clip_end = 1000.0
ob_auto_camera = bpy.data.objects.new('AutoCamera', cam_auto)
scene.collection.objects.link(ob_auto_camera)
ob_auto_camera.location = (2.06348, -3.46618, 2.01078)
ob_auto_camera.rotation_euler = (1.09748, -7.21219e-08, 0.694738)
scene.camera = ob_auto_camera
light_auto_sun = bpy.data.lights.new('AutoSun', 'SUN')
light_auto_sun.energy = 3.0
light_auto_sun.angle = 0.0523599
ob_auto_sun = bpy.data.objects.new('AutoSun', light_auto_sun)
scene.collection.objects.link(ob_auto_sun)
ob_auto_sun.rotation_euler = (0.872665, 0.174533, 0.523599)
bpy.context.view_layer.update()
